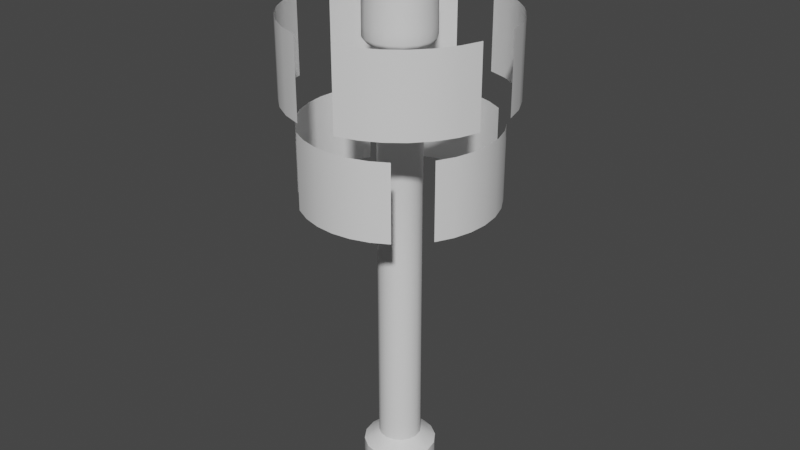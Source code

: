 # Source: promotional_punching_bag.blend  (saved by Blender 3.6.11; exported with 4.5.12 LTS)
import bpy
from mathutils import Matrix  # noqa: F401  (used for matrix-valued properties, if any)

bpy.ops.wm.read_factory_settings(use_empty=True)
scene = bpy.context.scene
scene.name = 'Scene'

# ---- collections
col_collection = bpy.data.collections.new('Collection'); scene.collection.children.link(col_collection)

# ---- materials (node trees are filled in below, after node groups)
mat_promotionalpunchigbag = bpy.data.materials.new('PromotionalPunchigBag')
mat_promotionalpunchigbag.use_transparent_shadow = False
mat_promotionhologrammaterial = bpy.data.materials.new('PromotionHologramMaterial')
mat_promotionhologrammaterial.alpha_threshold = 0.0
mat_promotionhologrammaterial.use_transparent_shadow = False
mat_promotionhologrammaterial.roughness = 0.5
mat_promotionhologrammaterial.line_color = (0.0, 0.0, 0.0, 1.0)

# ---- node groups
ng_auto_smooth = bpy.data.node_groups.new('Auto Smooth', 'GeometryNodeTree')
_s = ng_auto_smooth.interface.new_socket(name='Geometry', in_out='OUTPUT', socket_type='NodeSocketGeometry')
_s = ng_auto_smooth.interface.new_socket(name='Geometry', in_out='INPUT', socket_type='NodeSocketGeometry')
_s = ng_auto_smooth.interface.new_socket(name='Angle', in_out='INPUT', socket_type='NodeSocketFloat')
_s.subtype = 'ANGLE'
_s.min_value = 0.0
_s.max_value = 3.142
ng_auto_smooth.is_modifier = True
_N = ng_auto_smooth.nodes; _L = ng_auto_smooth.links
n0 = _N.new('NodeGroupOutput'); n0.name = 'Group Output'; n0.location = (480, -100)
n1 = _N.new('NodeGroupInput'); n1.name = 'Group Input'; n1.location = (-420, -300)
n2 = _N.new('NodeGroupInput'); n2.name = 'Group Input.001'; n2.location = (-60, -100)
n3 = _N.new('GeometryNodeSetShadeSmooth'); n3.name = 'Set Shade Smooth'; n3.location = (120, -100)
n3.domain = 'EDGE'
n4 = _N.new('GeometryNodeSetShadeSmooth'); n4.name = 'Set Shade Smooth.001'; n4.location = (300, -100)
n5 = _N.new('GeometryNodeInputMeshEdgeAngle'); n5.name = 'Edge Angle'; n5.location = (-420, -220)
n6 = _N.new('GeometryNodeInputEdgeSmooth'); n6.name = 'Is Edge Smooth'; n6.location = (-60, -160)
n7 = _N.new('GeometryNodeInputShadeSmooth'); n7.name = 'Is Face Smooth'; n7.location = (-240, -340)
n8 = _N.new('FunctionNodeBooleanMath'); n8.name = 'Boolean Math'; n8.location = (-60, -220)
n9 = _N.new('FunctionNodeCompare'); n9.name = 'Compare'; n9.location = (-240, -180)
n9.operation = 'LESS_EQUAL'
_L.new(n5.outputs[0], n9.inputs[0])
_L.new(n4.outputs[0], n0.inputs[0])
_L.new(n1.outputs[1], n9.inputs[1])
_L.new(n9.outputs[0], n8.inputs[0])
_L.new(n7.outputs[0], n8.inputs[1])
_L.new(n2.outputs[0], n3.inputs[0])
_L.new(n6.outputs[0], n3.inputs[1])
_L.new(n3.outputs[0], n4.inputs[0])
_L.new(n8.outputs[0], n3.inputs[2])
n0.is_active_output = True

# ---- material node trees
mat_promotionalpunchigbag.use_nodes = True; mat_promotionalpunchigbag.node_tree.nodes.clear()
_N = mat_promotionalpunchigbag.node_tree.nodes; _L = mat_promotionalpunchigbag.node_tree.links
n0 = _N.new('ShaderNodeBsdfPrincipled'); n0.name = 'Principled BSDF'; n0.location = (10, 300)
n0.distribution = 'GGX'
n0.subsurface_method = 'RANDOM_WALK_SKIN'
n0.inputs[3].default_value = 1.45
n0.inputs[27].default_value = (0.0, 0.0, 0.0, 1.0)
n0.inputs[28].default_value = 1.0
n1 = _N.new('ShaderNodeOutputMaterial'); n1.name = 'Material Output'; n1.location = (300, 300)
_L.new(n0.outputs[0], n1.inputs[0])
n1.is_active_output = True
mat_promotionhologrammaterial.use_nodes = True; mat_promotionhologrammaterial.node_tree.nodes.clear()
_N = mat_promotionhologrammaterial.node_tree.nodes; _L = mat_promotionhologrammaterial.node_tree.links
n0 = _N.new('ShaderNodeOutputMaterial'); n0.name = 'Material Output'; n0.location = (300, 300)
n1 = _N.new('ShaderNodeBsdfPrincipled'); n1.name = 'Principled BSDF'; n1.location = (10, 300)
n1.distribution = 'GGX'
n1.subsurface_method = 'RANDOM_WALK_SKIN'
n1.inputs[3].default_value = 1.45
n1.inputs[27].default_value = (0.0, 0.0, 0.0, 1.0)
n1.inputs[28].default_value = 1.0
_L.new(n1.outputs[0], n0.inputs[0])
n0.is_active_output = True

# ---- world
world_world = bpy.data.worlds.new('World'); scene.world = world_world
world_world.use_nodes = True; world_world.node_tree.nodes.clear()
_N = world_world.node_tree.nodes; _L = world_world.node_tree.links
n0 = _N.new('ShaderNodeOutputWorld'); n0.name = 'World Output'; n0.location = (300, 300)
n1 = _N.new('ShaderNodeBackground'); n1.name = 'Background'; n1.location = (10, 300)
n1.inputs[0].default_value = (0.05088, 0.05088, 0.05088, 1.0)
_L.new(n1.outputs[0], n0.inputs[0])
n0.is_active_output = True
world_world.color = (0.05088, 0.05088, 0.05088)
world_world.use_sun_shadow = False
world_world.sun_shadow_jitter_overblur = 0.0

# ---- meshes
me_promotionpunchingbagbase = bpy.data.meshes.new('PromotionPunchingBagBase')
me_promotionpunchingbagbase.from_pydata([(8.782e-09, 0.08858, 1.669), (8.719e-09, 0.08203, 1.656), (0.03139, 0.07579, 1.656), (0.0339, 0.08184, 1.669), (0.058, 0.058, 1.656), (0.06264, 0.06264, 1.669), (0.07579, 0.03139, 1.656), (0.08184, 0.0339, 1.669), (0.08203, 6.839e-09, 1.656), (0.08858, 7.03e-09, 1.669), (0.07579, -0.03139, 1.656), (0.08184, -0.0339, 1.669), (0.058, -0.058, 1.656), (0.06264, -0.06264, 1.669), (0.03139, -0.07579, 1.656), (0.0339, -0.08184, 1.669), (8.719e-09, -0.08203, 1.656), (8.719e-09, -0.08858, 1.669), (-0.03139, -0.07579, 1.656), (-0.0339, -0.08184, 1.669), (-0.058, -0.058, 1.656), (-0.06264, -0.06264, 1.669), (-0.07579, -0.03139, 1.656), (-0.08184, -0.0339, 1.669), (-0.08203, 6.839e-09, 1.656), (-0.08858, 7.03e-09, 1.669), (-0.07579, 0.03139, 1.656), (-0.08184, 0.0339, 1.669), (-0.058, 0.058, 1.656), (-0.06264, 0.06264, 1.669), (-0.03139, 0.07579, 1.656), (-0.0339, 0.08184, 1.669), (0.04698, 0.1134, 1.695), (0.04949, 0.1195, 1.708), (0.04876, 0.1177, 1.701), (0.08681, 0.08681, 1.695), (0.09145, 0.09145, 1.708), (0.09009, 0.09009, 1.701), (0.1134, 0.04698, 1.695), (0.1195, 0.04949, 1.708), (0.1177, 0.04876, 1.701), (0.1228, 8.021e-09, 1.695), (0.1293, 8.212e-09, 1.708), (0.1274, 8.164e-09, 1.701), (0.1134, -0.04698, 1.695), (0.1195, -0.04949, 1.708), (0.1177, -0.04876, 1.701), (0.08681, -0.08681, 1.695), (0.09145, -0.09145, 1.708), (0.09009, -0.09009, 1.701), (0.04698, -0.1134, 1.695), (0.04949, -0.1195, 1.708), (0.04876, -0.1177, 1.701), (8.719e-09, -0.1228, 1.695), (8.728e-09, -0.1293, 1.708), (8.731e-09, -0.1274, 1.701), (-0.04698, -0.1134, 1.695), (-0.04949, -0.1195, 1.708), (-0.04876, -0.1177, 1.701), (-0.08681, -0.08681, 1.695), (-0.09145, -0.09145, 1.708), (-0.09009, -0.09009, 1.701), (-0.1134, -0.04698, 1.695), (-0.1195, -0.04949, 1.708), (-0.1177, -0.04876, 1.701), (-0.1228, 8.021e-09, 1.695), (-0.1293, 8.212e-09, 1.708), (-0.1274, 8.164e-09, 1.701), (-0.1134, 0.04698, 1.695), (-0.1195, 0.04949, 1.708), (-0.1177, 0.04876, 1.701), (-0.08681, 0.08681, 1.695), (-0.09145, 0.09145, 1.708), (-0.09009, 0.09009, 1.701), (-0.04698, 0.1134, 1.695), (-0.04949, 0.1195, 1.708), (-0.04876, 0.1177, 1.701), (9.176e-09, 0.1293, 1.708), (9.113e-09, 0.1228, 1.695), (9.153e-09, 0.1274, 1.701), (8.719e-09, 0.08203, 0.1002), (0.03139, 0.07579, 0.1002), (-0.03139, 0.07579, 0.1002), (0.058, 0.058, 0.1002), (0.07579, 0.03139, 0.1002), (0.08203, 6.839e-09, 0.1002), (0.07579, -0.03139, 0.1002), (0.058, -0.058, 0.1002), (0.03139, -0.07579, 0.1002), (8.719e-09, -0.08203, 0.1002), (-0.03139, -0.07579, 0.1002), (-0.058, -0.058, 0.1002), (-0.07579, -0.03139, 0.1002), (-0.08203, 6.839e-09, 0.1002), (-0.07579, 0.03139, 0.1002), (-0.058, 0.058, 0.1002), (9.281e-09, 0.1401, 0.0), (0.05362, 0.1295, 0.0), (0.09908, 0.09908, 0.0), (0.1295, 0.05362, 0.0), (0.1401, 9.087e-09, 0.0), (0.1295, -0.05362, 0.0), (0.09908, -0.09908, 0.0), (0.05362, -0.1295, 0.0), (9.843e-09, -0.1401, 0.0), (-0.05362, -0.1295, 0.0), (-0.09908, -0.09908, 0.0), (-0.1295, -0.05362, 0.0), (-0.1401, 8.525e-09, 0.0), (-0.1295, 0.05362, 0.0), (-0.09908, 0.09908, 0.0), (-0.05362, 0.1295, 0.0), (0.05362, 0.1295, 0.05876), (0.09908, 0.09908, 0.05876), (0.1295, 0.05362, 0.05876), (0.1401, 9.087e-09, 0.05876), (0.1295, -0.05362, 0.05876), (0.09908, -0.09908, 0.05876), (0.05362, -0.1295, 0.05876), (9.843e-09, -0.1401, 0.05876), (-0.05362, -0.1295, 0.05876), (-0.09908, -0.09908, 0.05876), (-0.1295, -0.05362, 0.05876), (-0.1401, 8.525e-09, 0.05876), (-0.1295, 0.05362, 0.05876), (-0.09908, 0.09908, 0.05876), (9.281e-09, 0.1401, 0.05876), (-0.05362, 0.1295, 0.05876), (0.02842, 0.06861, 2.0), (0.04039, 0.0975, 1.998), (0.04886, 0.118, 1.977), (8.281e-09, 0.07427, 2.0), (9.197e-09, 0.1277, 1.977), (8.731e-09, 0.1055, 1.998), (0.05251, 0.05251, 2.0), (0.07463, 0.07463, 1.998), (0.09028, 0.09028, 1.977), (0.06861, 0.02842, 2.0), (0.0975, 0.04039, 1.998), (0.118, 0.04886, 1.977), (0.07427, 6.969e-09, 2.0), (0.1055, 7.683e-09, 1.998), (0.1277, 8.149e-09, 1.977), (0.06861, -0.02842, 2.0), (0.0975, -0.04039, 1.998), (0.118, -0.04886, 1.977), (0.05251, -0.05251, 2.0), (0.07463, -0.07463, 1.998), (0.09028, -0.09028, 1.977), (0.02842, -0.06861, 2.0), (0.04039, -0.0975, 1.998), (0.04886, -0.118, 1.977), (8.281e-09, -0.07427, 2.0), (8.848e-09, -0.1055, 1.998), (9.197e-09, -0.1277, 1.977), (-0.02842, -0.06861, 2.0), (-0.04039, -0.0975, 1.998), (-0.04886, -0.118, 1.977), (-0.05251, -0.05251, 2.0), (-0.07463, -0.07463, 1.998), (-0.09028, -0.09028, 1.977), (-0.06861, -0.02842, 2.0), (-0.0975, -0.04039, 1.998), (-0.118, -0.04886, 1.977), (-0.07427, 6.969e-09, 2.0), (-0.1055, 7.683e-09, 1.998), (-0.1277, 8.149e-09, 1.977), (-0.06861, 0.02842, 2.0), (-0.0975, 0.04039, 1.998), (-0.118, 0.04886, 1.977), (-0.05251, 0.05251, 2.0), (-0.07463, 0.07463, 1.998), (-0.09028, 0.09028, 1.977), (-0.02842, 0.06861, 2.0), (-0.04039, 0.0975, 1.998), (-0.04886, 0.118, 1.977), (8.719e-09, 0.08203, 0.8779), (-0.03139, 0.07579, 0.8779), (0.03139, 0.07579, 0.8779), (0.058, 0.058, 0.8779), (0.07579, 0.03139, 0.8779), (0.08203, 6.839e-09, 0.8779), (0.07579, -0.03139, 0.8779), (0.058, -0.058, 0.8779), (0.03139, -0.07579, 0.8779), (8.719e-09, -0.08203, 0.8779), (-0.03139, -0.07579, 0.8779), (-0.058, -0.058, 0.8779), (-0.07579, -0.03139, 0.8779), (-0.08203, 6.839e-09, 0.8779), (-0.07579, 0.03139, 0.8779), (-0.058, 0.058, 0.8779), (0.04898, 0.1182, 1.927), (0.0905, 0.0905, 1.927), (9.193e-09, 0.128, 1.927), (-0.04898, 0.1182, 1.927), (0.1182, 0.04898, 1.927), (0.128, 8.161e-09, 1.927), (0.1182, -0.04898, 1.927), (0.0905, -0.0905, 1.927), (0.04898, -0.1182, 1.927), (9.111e-09, -0.128, 1.927), (-0.04898, -0.1182, 1.927), (-0.0905, -0.0905, 1.927), (-0.1182, -0.04898, 1.927), (-0.128, 8.161e-09, 1.927), (-0.1182, 0.04898, 1.927), (-0.0905, 0.0905, 1.927), (0.09074, 0.09074, 1.872), (0.1186, 0.04911, 1.872), (0.1283, 8.174e-09, 1.872), (0.1186, -0.04911, 1.872), (0.09074, -0.09074, 1.872), (0.04911, -0.1186, 1.872), (9.013e-09, -0.1283, 1.872), (-0.04911, -0.1186, 1.872), (-0.09074, -0.09074, 1.872), (-0.1186, -0.04911, 1.872), (-0.1283, 8.174e-09, 1.872), (-0.1186, 0.04911, 1.872), (-0.09074, 0.09074, 1.872), (0.04911, 0.1186, 1.872), (9.189e-09, 0.1283, 1.872), (-0.04911, 0.1186, 1.872), (0.03139, 0.07579, 0.1462), (0.058, 0.058, 0.1462), (0.07579, 0.03139, 0.1462), (0.08203, 6.839e-09, 0.1462), (0.07579, -0.03139, 0.1462), (0.058, -0.058, 0.1462), (0.03139, -0.07579, 0.1462), (8.719e-09, -0.08203, 0.1462), (-0.03139, -0.07579, 0.1462), (-0.058, -0.058, 0.1462), (-0.07579, -0.03139, 0.1462), (-0.08203, 6.839e-09, 0.1462), (-0.07579, 0.03139, 0.1462), (-0.058, 0.058, 0.1462), (8.719e-09, 0.08203, 0.1462), (-0.03139, 0.07579, 0.1462), (8.719e-09, 0.08203, 0.2108), (-0.03139, 0.07579, 0.2108), (0.03139, 0.07579, 0.2108), (0.058, 0.058, 0.2108), (0.07579, 0.03139, 0.2108), (0.08203, 6.839e-09, 0.2108), (0.07579, -0.03139, 0.2108), (0.058, -0.058, 0.2108), (0.03139, -0.07579, 0.2108), (8.719e-09, -0.08203, 0.2108), (-0.03139, -0.07579, 0.2108), (-0.058, -0.058, 0.2108), (-0.07579, -0.03139, 0.2108), (-0.08203, 6.839e-09, 0.2108), (-0.07579, 0.03139, 0.2108), (-0.058, 0.058, 0.2108), (0.09129, 0.09129, 1.743), (0.1193, 0.04941, 1.743), (0.1291, 8.204e-09, 1.743), (0.1193, -0.04941, 1.743), (0.09129, -0.09129, 1.743), (0.04941, -0.1193, 1.743), (8.789e-09, -0.1291, 1.743), (-0.04941, -0.1193, 1.743), (-0.09129, -0.09129, 1.743), (-0.1193, -0.04941, 1.743), (-0.1291, 8.204e-09, 1.743), (-0.1193, 0.04941, 1.743), (-0.09129, 0.09129, 1.743), (0.04941, 0.1193, 1.743), (9.179e-09, 0.1291, 1.743), (-0.04941, 0.1193, 1.743)], [], [(191, 28, 30, 177), (177, 30, 1, 176), (194, 132, 130, 192), (179, 4, 6, 180), (178, 2, 4, 179), (180, 6, 8, 181), (181, 8, 10, 182), (182, 10, 12, 183), (183, 12, 14, 184), (0, 31, 74, 78), (31, 29, 71, 74), (29, 27, 68, 71), (27, 25, 65, 68), (25, 23, 62, 65), (23, 21, 59, 62), (21, 19, 56, 59), (19, 17, 53, 56), (17, 15, 50, 53), (15, 13, 47, 50), (13, 11, 44, 47), (11, 9, 41, 44), (9, 7, 38, 41), (7, 5, 35, 38), (5, 3, 32, 35), (3, 0, 78, 32), (184, 14, 16, 185), (185, 16, 18, 186), (186, 18, 20, 187), (187, 20, 22, 188), (188, 22, 24, 189), (189, 24, 26, 190), (190, 26, 28, 191), (128, 131, 173, 170, 167, 164, 161, 158, 155, 152, 149, 146, 143, 140, 137, 134), (31, 30, 28, 29), (29, 28, 26, 27), (27, 26, 24, 25), (25, 24, 22, 23), (23, 22, 20, 21), (21, 20, 18, 19), (19, 18, 16, 17), (17, 16, 14, 15), (15, 14, 12, 13), (13, 12, 10, 11), (11, 10, 8, 9), (9, 8, 6, 7), (7, 6, 4, 5), (5, 4, 2, 3), (3, 2, 1, 0), (75, 77, 79, 76), (76, 79, 78, 74), (72, 75, 76, 73), (73, 76, 74, 71), (69, 72, 73, 70), (70, 73, 71, 68), (66, 69, 70, 67), (67, 70, 68, 65), (63, 66, 67, 64), (64, 67, 65, 62), (60, 63, 64, 61), (61, 64, 62, 59), (57, 60, 61, 58), (58, 61, 59, 56), (54, 57, 58, 55), (55, 58, 56, 53), (51, 54, 55, 52), (52, 55, 53, 50), (48, 51, 52, 49), (49, 52, 50, 47), (45, 48, 49, 46), (46, 49, 47, 44), (42, 45, 46, 43), (43, 46, 44, 41), (39, 42, 43, 40), (40, 43, 41, 38), (36, 39, 40, 37), (37, 40, 38, 35), (33, 36, 37, 34), (34, 37, 35, 32), (77, 33, 34, 79), (79, 34, 32, 78), (176, 1, 2, 178), (94, 95, 125, 124), (82, 80, 126, 127), (80, 81, 112, 126), (83, 84, 114, 113), (81, 83, 113, 112), (84, 85, 115, 114), (85, 86, 116, 115), (86, 87, 117, 116), (87, 88, 118, 117), (96, 126, 112, 97), (109, 124, 125, 110), (108, 123, 124, 109), (107, 122, 123, 108), (106, 121, 122, 107), (105, 120, 121, 106), (104, 119, 120, 105), (103, 118, 119, 104), (102, 117, 118, 103), (101, 116, 117, 102), (100, 115, 116, 101), (99, 114, 115, 100), (97, 112, 113, 98), (98, 113, 114, 99), (111, 127, 126, 96), (110, 125, 127, 111), (95, 82, 127, 125), (93, 94, 124, 123), (96, 97, 98, 99, 100, 101, 102, 103, 104, 105, 106, 107, 108, 109, 110, 111), (92, 93, 123, 122), (91, 92, 122, 121), (90, 91, 121, 120), (89, 90, 120, 119), (88, 89, 119, 118), (0, 1, 30, 31), (192, 130, 136, 193), (130, 132, 133, 129), (129, 133, 131, 128), (193, 136, 139, 196), (136, 130, 129, 135), (135, 129, 128, 134), (196, 139, 142, 197), (139, 136, 135, 138), (138, 135, 134, 137), (197, 142, 145, 198), (142, 139, 138, 141), (141, 138, 137, 140), (198, 145, 148, 199), (145, 142, 141, 144), (144, 141, 140, 143), (199, 148, 151, 200), (148, 145, 144, 147), (147, 144, 143, 146), (200, 151, 154, 201), (151, 148, 147, 150), (150, 147, 146, 149), (201, 154, 157, 202), (154, 151, 150, 153), (153, 150, 149, 152), (202, 157, 160, 203), (157, 154, 153, 156), (156, 153, 152, 155), (203, 160, 163, 204), (160, 157, 156, 159), (159, 156, 155, 158), (204, 163, 166, 205), (163, 160, 159, 162), (162, 159, 158, 161), (205, 166, 169, 206), (166, 163, 162, 165), (165, 162, 161, 164), (206, 169, 172, 207), (169, 166, 165, 168), (168, 165, 164, 167), (207, 172, 175, 195), (172, 169, 168, 171), (171, 168, 167, 170), (195, 175, 132, 194), (175, 172, 171, 174), (174, 171, 170, 173), (132, 175, 174, 133), (133, 174, 173, 131), (240, 176, 178, 242), (254, 190, 191, 255), (253, 189, 190, 254), (252, 188, 189, 253), (251, 187, 188, 252), (250, 186, 187, 251), (249, 185, 186, 250), (248, 184, 185, 249), (247, 183, 184, 248), (246, 182, 183, 247), (245, 181, 182, 246), (244, 180, 181, 245), (242, 178, 179, 243), (243, 179, 180, 244), (241, 177, 176, 240), (255, 191, 177, 241), (223, 195, 194, 222), (220, 207, 195, 223), (219, 206, 207, 220), (218, 205, 206, 219), (217, 204, 205, 218), (216, 203, 204, 217), (215, 202, 203, 216), (214, 201, 202, 215), (213, 200, 201, 214), (212, 199, 200, 213), (211, 198, 199, 212), (210, 197, 198, 211), (209, 196, 197, 210), (208, 193, 196, 209), (221, 192, 193, 208), (222, 194, 192, 221), (270, 222, 221, 269), (269, 221, 208, 256), (256, 208, 209, 257), (257, 209, 210, 258), (258, 210, 211, 259), (259, 211, 212, 260), (260, 212, 213, 261), (261, 213, 214, 262), (262, 214, 215, 263), (263, 215, 216, 264), (264, 216, 217, 265), (265, 217, 218, 266), (266, 218, 219, 267), (267, 219, 220, 268), (268, 220, 223, 271), (271, 223, 222, 270), (95, 237, 239, 82), (82, 239, 238, 80), (83, 225, 226, 84), (81, 224, 225, 83), (84, 226, 227, 85), (85, 227, 228, 86), (86, 228, 229, 87), (87, 229, 230, 88), (88, 230, 231, 89), (89, 231, 232, 90), (90, 232, 233, 91), (91, 233, 234, 92), (92, 234, 235, 93), (93, 235, 236, 94), (94, 236, 237, 95), (80, 238, 224, 81), (237, 255, 241, 239), (239, 241, 240, 238), (225, 243, 244, 226), (224, 242, 243, 225), (226, 244, 245, 227), (227, 245, 246, 228), (228, 246, 247, 229), (229, 247, 248, 230), (230, 248, 249, 231), (231, 249, 250, 232), (232, 250, 251, 233), (233, 251, 252, 234), (234, 252, 253, 235), (235, 253, 254, 236), (236, 254, 255, 237), (238, 240, 242, 224), (75, 271, 270, 77), (72, 268, 271, 75), (69, 267, 268, 72), (66, 266, 267, 69), (63, 265, 266, 66), (60, 264, 265, 63), (57, 263, 264, 60), (54, 262, 263, 57), (51, 261, 262, 54), (48, 260, 261, 51), (45, 259, 260, 48), (42, 258, 259, 45), (39, 257, 258, 42), (36, 256, 257, 39), (33, 269, 256, 36), (77, 270, 269, 33)])
me_promotionpunchingbagbase.polygons.foreach_set('use_smooth', [True] * 258)
_uv = me_promotionpunchingbagbase.uv_layers.new(name='UVMap')
_uv.uv.foreach_set('vector', [0.6213, 0.258, 0.003906, 0.258, 0.003906, 0.2326, 0.6213, 0.2326, 0.6213, 0.2326, 0.003906, 0.2326, 0.003906, 0.2072, 0.6213, 0.2072, 0.9485, 0.184, 0.9485, 0.2232, 0.9087, 0.2232, 0.9087, 0.184, 0.6213, 0.1564, 0.003906, 0.1564, 0.003906, 0.1309, 0.6213, 0.1309, 0.6213, 0.1818, 0.003906, 0.1818, 0.003906, 0.1564, 0.6213, 0.1564, 0.6213, 0.1309, 0.003906, 0.1309, 0.003906, 0.1055, 0.6213, 0.1055, 0.6213, 0.1055, 0.003906, 0.1055, 0.003906, 0.08013, 0.6213, 0.08013, 0.6213, 0.08013, 0.003906, 0.08013, 0.003906, 0.05472, 0.6213, 0.05472, 0.6213, 0.05472, 0.003906, 0.05472, 0.003906, 0.02931, 0.6213, 0.02931, 0.9568, 0.7167, 0.9568, 0.6844, 0.9902, 0.6844, 0.9902, 0.7167, 0.9568, 0.6844, 0.9568, 0.6521, 0.9902, 0.6521, 0.9902, 0.6844, 0.9568, 0.6521, 0.9568, 0.6198, 0.9902, 0.6198, 0.9902, 0.6521, 0.9568, 0.6198, 0.9568, 0.5875, 0.9902, 0.5875, 0.9902, 0.6198, 0.9568, 0.5875, 0.9568, 0.5552, 0.9902, 0.5552, 0.9902, 0.5875, 0.9568, 0.5552, 0.9568, 0.5229, 0.9902, 0.5229, 0.9902, 0.5552, 0.9568, 0.5229, 0.9568, 0.4906, 0.9902, 0.4906, 0.9902, 0.5229, 0.9568, 0.4906, 0.9568, 0.4583, 0.9902, 0.4583, 0.9902, 0.4906, 0.6421, 0.8951, 0.6744, 0.8951, 0.6744, 0.9285, 0.6421, 0.9285, 0.6744, 0.8951, 0.7067, 0.8951, 0.7067, 0.9285, 0.6744, 0.9285, 0.7067, 0.8951, 0.739, 0.8951, 0.739, 0.9285, 0.7067, 0.9285, 0.739, 0.8951, 0.7713, 0.8951, 0.7713, 0.9285, 0.739, 0.9285, 0.7713, 0.8951, 0.8036, 0.8951, 0.8036, 0.9285, 0.7713, 0.9285, 0.8036, 0.8951, 0.8359, 0.8951, 0.8359, 0.9285, 0.8036, 0.9285, 0.8359, 0.8951, 0.8682, 0.8951, 0.8682, 0.9285, 0.8359, 0.9285, 0.8682, 0.8951, 0.9005, 0.8951, 0.9005, 0.9285, 0.8682, 0.9285, 0.6213, 0.02931, 0.003906, 0.02931, 0.003906, 0.003906, 0.6213, 0.003906, 0.6213, 0.4104, 0.003906, 0.4104, 0.003906, 0.385, 0.6213, 0.385, 0.6213, 0.385, 0.003906, 0.385, 0.003906, 0.3596, 0.6213, 0.3596, 0.6213, 0.3596, 0.003906, 0.3596, 0.003906, 0.3342, 0.6213, 0.3342, 0.6213, 0.3342, 0.003906, 0.3342, 0.003906, 0.3088, 0.6213, 0.3088, 0.6213, 0.3088, 0.003906, 0.3088, 0.003906, 0.2834, 0.6213, 0.2834, 0.6213, 0.2834, 0.003906, 0.2834, 0.003906, 0.258, 0.6213, 0.258, 0.8899, 0.7379, 0.8985, 0.7588, 0.8984, 0.7815, 0.8896, 0.8023, 0.8736, 0.8182, 0.8526, 0.8268, 0.83, 0.8266, 0.8091, 0.8179, 0.7932, 0.8017, 0.7846, 0.7807, 0.7848, 0.7581, 0.7935, 0.7372, 0.8096, 0.7213, 0.8306, 0.7128, 0.8532, 0.713, 0.874, 0.7218, 0.9568, 0.6844, 0.9453, 0.6844, 0.9453, 0.6521, 0.9568, 0.6521, 0.9568, 0.6521, 0.9453, 0.6521, 0.9453, 0.6198, 0.9568, 0.6198, 0.9568, 0.6198, 0.9453, 0.6198, 0.9453, 0.5875, 0.9568, 0.5875, 0.9568, 0.5875, 0.9453, 0.5875, 0.9453, 0.5552, 0.9568, 0.5552, 0.9568, 0.5552, 0.9453, 0.5552, 0.9453, 0.5229, 0.9568, 0.5229, 0.9568, 0.5229, 0.9453, 0.5229, 0.9453, 0.4906, 0.9568, 0.4906, 0.9568, 0.4906, 0.9453, 0.4906, 0.9453, 0.4583, 0.9568, 0.4583, 0.6421, 0.8951, 0.6421, 0.8836, 0.6744, 0.8836, 0.6744, 0.8951, 0.6744, 0.8951, 0.6744, 0.8836, 0.7067, 0.8836, 0.7067, 0.8951, 0.7067, 0.8951, 0.7067, 0.8836, 0.739, 0.8836, 0.739, 0.8951, 0.739, 0.8951, 0.739, 0.8836, 0.7713, 0.8836, 0.7713, 0.8951, 0.7713, 0.8951, 0.7713, 0.8836, 0.8036, 0.8836, 0.8036, 0.8951, 0.8036, 0.8951, 0.8036, 0.8836, 0.8359, 0.8836, 0.8359, 0.8951, 0.8359, 0.8951, 0.8359, 0.8836, 0.8682, 0.8836, 0.8682, 0.8951, 0.8682, 0.8951, 0.8682, 0.8836, 0.9005, 0.8836, 0.9005, 0.8951, 0.67, 0.2371, 0.6302, 0.2371, 0.6302, 0.2311, 0.67, 0.2311, 0.9961, 0.6844, 0.9961, 0.7167, 0.9902, 0.7167, 0.9902, 0.6844, 0.7098, 0.2371, 0.67, 0.2371, 0.67, 0.2311, 0.7098, 0.2311, 0.9961, 0.6521, 0.9961, 0.6844, 0.9902, 0.6844, 0.9902, 0.6521, 0.7496, 0.2371, 0.7098, 0.2371, 0.7098, 0.2311, 0.7496, 0.2311, 0.9961, 0.6198, 0.9961, 0.6521, 0.9902, 0.6521, 0.9902, 0.6198, 0.7894, 0.2371, 0.7496, 0.2371, 0.7496, 0.2311, 0.7894, 0.2311, 0.9961, 0.5875, 0.9961, 0.6198, 0.9902, 0.6198, 0.9902, 0.5875, 0.8292, 0.2371, 0.7894, 0.2371, 0.7894, 0.2311, 0.8292, 0.2311, 0.9961, 0.5552, 0.9961, 0.5875, 0.9902, 0.5875, 0.9902, 0.5552, 0.8689, 0.2371, 0.8292, 0.2371, 0.8292, 0.2311, 0.8689, 0.2311, 0.9961, 0.5229, 0.9961, 0.5552, 0.9902, 0.5552, 0.9902, 0.5229, 0.9087, 0.2371, 0.8689, 0.2371, 0.8689, 0.2311, 0.9087, 0.2311, 0.9961, 0.4906, 0.9961, 0.5229, 0.9902, 0.5229, 0.9902, 0.4906, 0.9485, 0.2371, 0.9087, 0.2371, 0.9087, 0.2311, 0.9485, 0.2311, 0.9961, 0.4583, 0.9961, 0.4906, 0.9902, 0.4906, 0.9902, 0.4583, 0.67, 0.00983, 0.6302, 0.00983, 0.6302, 0.003906, 0.67, 0.003906, 0.6744, 0.9344, 0.6421, 0.9344, 0.6421, 0.9285, 0.6744, 0.9285, 0.7098, 0.00983, 0.67, 0.00983, 0.67, 0.003906, 0.7098, 0.003906, 0.7067, 0.9344, 0.6744, 0.9344, 0.6744, 0.9285, 0.7067, 0.9285, 0.7496, 0.00983, 0.7098, 0.00983, 0.7098, 0.003906, 0.7496, 0.003906, 0.739, 0.9344, 0.7067, 0.9344, 0.7067, 0.9285, 0.739, 0.9285, 0.7894, 0.00983, 0.7496, 0.00983, 0.7496, 0.003906, 0.7894, 0.003906, 0.7713, 0.9344, 0.739, 0.9344, 0.739, 0.9285, 0.7713, 0.9285, 0.8292, 0.00983, 0.7894, 0.00983, 0.7894, 0.003906, 0.8292, 0.003906, 0.8036, 0.9344, 0.7713, 0.9344, 0.7713, 0.9285, 0.8036, 0.9285, 0.8689, 0.00983, 0.8292, 0.00983, 0.8292, 0.003906, 0.8689, 0.003906, 0.8359, 0.9344, 0.8036, 0.9344, 0.8036, 0.9285, 0.8359, 0.9285, 0.9087, 0.00983, 0.8689, 0.00983, 0.8689, 0.003906, 0.9087, 0.003906, 0.8682, 0.9344, 0.8359, 0.9344, 0.8359, 0.9285, 0.8682, 0.9285, 0.9485, 0.00983, 0.9087, 0.00983, 0.9087, 0.003906, 0.9485, 0.003906, 0.9005, 0.9344, 0.8682, 0.9344, 0.8682, 0.9285, 0.9005, 0.9285, 0.6213, 0.2072, 0.003906, 0.2072, 0.003906, 0.1818, 0.6213, 0.1818, 0.12, 0.9349, 0.08127, 0.9349, 0.08127, 0.8792, 0.12, 0.8792, 0.04259, 0.9349, 0.003906, 0.9349, 0.003906, 0.8792, 0.04259, 0.8792, 0.6325, 0.9349, 0.5938, 0.9349, 0.5938, 0.8792, 0.6325, 0.8792, 0.5551, 0.9349, 0.5164, 0.9349, 0.5164, 0.8792, 0.5551, 0.8792, 0.5938, 0.9349, 0.5551, 0.9349, 0.5551, 0.8792, 0.5938, 0.8792, 0.5164, 0.9349, 0.4777, 0.9349, 0.4777, 0.8792, 0.5164, 0.8792, 0.4777, 0.9349, 0.439, 0.9349, 0.439, 0.8792, 0.4777, 0.8792, 0.439, 0.9349, 0.4004, 0.9349, 0.4004, 0.8792, 0.439, 0.8792, 0.4004, 0.9349, 0.3617, 0.9349, 0.3617, 0.8792, 0.4004, 0.8792, 0.6325, 0.8328, 0.6325, 0.8792, 0.5938, 0.8792, 0.5938, 0.8328, 0.12, 0.8328, 0.12, 0.8792, 0.08127, 0.8792, 0.08127, 0.8328, 0.1586, 0.8328, 0.1586, 0.8792, 0.12, 0.8792, 0.12, 0.8328, 0.1973, 0.8328, 0.1973, 0.8792, 0.1586, 0.8792, 0.1586, 0.8328, 0.236, 0.8328, 0.236, 0.8792, 0.1973, 0.8792, 0.1973, 0.8328, 0.2747, 0.8328, 0.2747, 0.8792, 0.236, 0.8792, 0.236, 0.8328, 0.3134, 0.8328, 0.3134, 0.8792, 0.2747, 0.8792, 0.2747, 0.8328, 0.3617, 0.8328, 0.3617, 0.8792, 0.323, 0.8792, 0.323, 0.8328, 0.4004, 0.8328, 0.4004, 0.8792, 0.3617, 0.8792, 0.3617, 0.8328, 0.439, 0.8328, 0.439, 0.8792, 0.4004, 0.8792, 0.4004, 0.8328, 0.4777, 0.8328, 0.4777, 0.8792, 0.439, 0.8792, 0.439, 0.8328, 0.5164, 0.8328, 0.5164, 0.8792, 0.4777, 0.8792, 0.4777, 0.8328, 0.5938, 0.8328, 0.5938, 0.8792, 0.5551, 0.8792, 0.5551, 0.8328, 0.5551, 0.8328, 0.5551, 0.8792, 0.5164, 0.8792, 0.5164, 0.8328, 0.04259, 0.8328, 0.04259, 0.8792, 0.003906, 0.8792, 0.003906, 0.8328, 0.08127, 0.8328, 0.08127, 0.8792, 0.04259, 0.8792, 0.04259, 0.8328, 0.08127, 0.9349, 0.04259, 0.9349, 0.04259, 0.8792, 0.08127, 0.8792, 0.1586, 0.9349, 0.12, 0.9349, 0.12, 0.8792, 0.1586, 0.8792, 0.6468, 0.6292, 0.6302, 0.5891, 0.6302, 0.5457, 0.6468, 0.5056, 0.6775, 0.475, 0.7176, 0.4583, 0.761, 0.4583, 0.8011, 0.475, 0.8318, 0.5056, 0.8484, 0.5457, 0.8484, 0.5891, 0.8318, 0.6292, 0.8011, 0.6599, 0.761, 0.6765, 0.7176, 0.6765, 0.6775, 0.6599, 0.1973, 0.9349, 0.1586, 0.9349, 0.1586, 0.8792, 0.1973, 0.8792, 0.236, 0.9349, 0.1973, 0.9349, 0.1973, 0.8792, 0.236, 0.8792, 0.2747, 0.9349, 0.236, 0.9349, 0.236, 0.8792, 0.2747, 0.8792, 0.3134, 0.9349, 0.2747, 0.9349, 0.2747, 0.8792, 0.3134, 0.8792, 0.3617, 0.9349, 0.323, 0.9349, 0.323, 0.8792, 0.3617, 0.8792, 0.9568, 0.7167, 0.9453, 0.7167, 0.9453, 0.6844, 0.9568, 0.6844, 0.9087, 0.184, 0.9087, 0.2232, 0.8689, 0.2232, 0.8689, 0.184, 0.9314, 0.7105, 0.9474, 0.7493, 0.9222, 0.7542, 0.9105, 0.7243, 0.9105, 0.7243, 0.9222, 0.7542, 0.8985, 0.7588, 0.8899, 0.7379, 0.8689, 0.184, 0.8689, 0.2232, 0.8292, 0.2232, 0.8292, 0.184, 0.9019, 0.6804, 0.9314, 0.7105, 0.9105, 0.7243, 0.8876, 0.7018, 0.8876, 0.7018, 0.9105, 0.7243, 0.8899, 0.7379, 0.874, 0.7218, 0.8292, 0.184, 0.8292, 0.2232, 0.7894, 0.2232, 0.7894, 0.184, 0.8629, 0.6642, 0.9019, 0.6804, 0.8876, 0.7018, 0.8581, 0.6891, 0.8581, 0.6891, 0.8876, 0.7018, 0.874, 0.7218, 0.8532, 0.713, 0.7894, 0.184, 0.7894, 0.2232, 0.7496, 0.2232, 0.7496, 0.184, 0.8212, 0.6642, 0.8629, 0.6642, 0.8581, 0.6891, 0.826, 0.6888, 0.826, 0.6888, 0.8581, 0.6891, 0.8532, 0.713, 0.8306, 0.7128, 0.7496, 0.184, 0.7496, 0.2232, 0.7098, 0.2232, 0.7098, 0.184, 0.7823, 0.6797, 0.8212, 0.6642, 0.826, 0.6888, 0.7963, 0.701, 0.7963, 0.701, 0.826, 0.6888, 0.8306, 0.7128, 0.8096, 0.7213, 0.7098, 0.184, 0.7098, 0.2232, 0.67, 0.2232, 0.67, 0.184, 0.7525, 0.7092, 0.7823, 0.6797, 0.7963, 0.701, 0.7732, 0.7233, 0.7732, 0.7233, 0.7963, 0.701, 0.8096, 0.7213, 0.7935, 0.7372, 0.67, 0.184, 0.67, 0.2232, 0.6302, 0.2232, 0.6302, 0.184, 0.736, 0.7477, 0.7525, 0.7092, 0.7732, 0.7233, 0.7608, 0.7532, 0.7608, 0.7532, 0.7732, 0.7233, 0.7935, 0.7372, 0.7848, 0.7581, 0.9485, 0.4112, 0.9485, 0.4504, 0.9087, 0.4504, 0.9087, 0.4112, 0.7352, 0.7902, 0.736, 0.7477, 0.7608, 0.7532, 0.7607, 0.7853, 0.7607, 0.7853, 0.7608, 0.7532, 0.7848, 0.7581, 0.7846, 0.7807, 0.9087, 0.4112, 0.9087, 0.4504, 0.8689, 0.4504, 0.8689, 0.4112, 0.7516, 0.8295, 0.7352, 0.7902, 0.7607, 0.7853, 0.7727, 0.8152, 0.7727, 0.8152, 0.7607, 0.7853, 0.7846, 0.7807, 0.7932, 0.8017, 0.8689, 0.4112, 0.8689, 0.4504, 0.8292, 0.4504, 0.8292, 0.4112, 0.7812, 0.8592, 0.7516, 0.8295, 0.7727, 0.8152, 0.7952, 0.8384, 0.7952, 0.8384, 0.7727, 0.8152, 0.7932, 0.8017, 0.8091, 0.8179, 0.8292, 0.4112, 0.8292, 0.4504, 0.7894, 0.4504, 0.7894, 0.4112, 0.82, 0.8756, 0.7812, 0.8592, 0.7952, 0.8384, 0.8251, 0.8504, 0.8251, 0.8504, 0.7952, 0.8384, 0.8091, 0.8179, 0.83, 0.8266, 0.7894, 0.4112, 0.7894, 0.4504, 0.7496, 0.4504, 0.7496, 0.4112, 0.8621, 0.8757, 0.82, 0.8756, 0.8251, 0.8504, 0.8573, 0.851, 0.8573, 0.851, 0.8251, 0.8504, 0.83, 0.8266, 0.8526, 0.8268, 0.7496, 0.4112, 0.7496, 0.4504, 0.7098, 0.4504, 0.7098, 0.4112, 0.9012, 0.8598, 0.8621, 0.8757, 0.8573, 0.851, 0.8869, 0.8384, 0.8869, 0.8384, 0.8573, 0.851, 0.8526, 0.8268, 0.8736, 0.8182, 0.7098, 0.4112, 0.7098, 0.4504, 0.67, 0.4504, 0.67, 0.4112, 0.9311, 0.8299, 0.9012, 0.8598, 0.8869, 0.8384, 0.9099, 0.8159, 0.9099, 0.8159, 0.8869, 0.8384, 0.8736, 0.8182, 0.8896, 0.8023, 0.67, 0.4112, 0.67, 0.4504, 0.6302, 0.4504, 0.6302, 0.4112, 0.9471, 0.7913, 0.9311, 0.8299, 0.9099, 0.8159, 0.9226, 0.7863, 0.9226, 0.7863, 0.9099, 0.8159, 0.8896, 0.8023, 0.8984, 0.7815, 0.9474, 0.7493, 0.9471, 0.7913, 0.9226, 0.7863, 0.9222, 0.7542, 0.9222, 0.7542, 0.9226, 0.7863, 0.8984, 0.7815, 0.8985, 0.7588, 0.5335, 0.6216, 0.003906, 0.6216, 0.003906, 0.5962, 0.5335, 0.5962, 0.5335, 0.6979, 0.003906, 0.6979, 0.003906, 0.6724, 0.5335, 0.6724, 0.5335, 0.7233, 0.003906, 0.7233, 0.003906, 0.6979, 0.5335, 0.6979, 0.5335, 0.7487, 0.003906, 0.7487, 0.003906, 0.7233, 0.5335, 0.7233, 0.5335, 0.7741, 0.003906, 0.7741, 0.003906, 0.7487, 0.5335, 0.7487, 0.5335, 0.7995, 0.003906, 0.7995, 0.003906, 0.7741, 0.5335, 0.7741, 0.5335, 0.8249, 0.003906, 0.8249, 0.003906, 0.7995, 0.5335, 0.7995, 0.5335, 0.4438, 0.003906, 0.4438, 0.003906, 0.4184, 0.5335, 0.4184, 0.5335, 0.4692, 0.003906, 0.4692, 0.003906, 0.4438, 0.5335, 0.4438, 0.5335, 0.4946, 0.003906, 0.4946, 0.003906, 0.4692, 0.5335, 0.4692, 0.5335, 0.52, 0.003906, 0.52, 0.003906, 0.4946, 0.5335, 0.4946, 0.5335, 0.5454, 0.003906, 0.5454, 0.003906, 0.52, 0.5335, 0.52, 0.5335, 0.5962, 0.003906, 0.5962, 0.003906, 0.5708, 0.5335, 0.5708, 0.5335, 0.5708, 0.003906, 0.5708, 0.003906, 0.5454, 0.5335, 0.5454, 0.5335, 0.647, 0.003906, 0.647, 0.003906, 0.6216, 0.5335, 0.6216, 0.5335, 0.6724, 0.003906, 0.6724, 0.003906, 0.647, 0.5335, 0.647, 0.67, 0.3669, 0.67, 0.4112, 0.6302, 0.4112, 0.6302, 0.3669, 0.7098, 0.3669, 0.7098, 0.4112, 0.67, 0.4112, 0.67, 0.3669, 0.7496, 0.3669, 0.7496, 0.4112, 0.7098, 0.4112, 0.7098, 0.3669, 0.7894, 0.3669, 0.7894, 0.4112, 0.7496, 0.4112, 0.7496, 0.3669, 0.8292, 0.3669, 0.8292, 0.4112, 0.7894, 0.4112, 0.7894, 0.3669, 0.8689, 0.3669, 0.8689, 0.4112, 0.8292, 0.4112, 0.8292, 0.3669, 0.9087, 0.3669, 0.9087, 0.4112, 0.8689, 0.4112, 0.8689, 0.3669, 0.9485, 0.3669, 0.9485, 0.4112, 0.9087, 0.4112, 0.9087, 0.3669, 0.67, 0.1397, 0.67, 0.184, 0.6302, 0.184, 0.6302, 0.1397, 0.7098, 0.1397, 0.7098, 0.184, 0.67, 0.184, 0.67, 0.1397, 0.7496, 0.1397, 0.7496, 0.184, 0.7098, 0.184, 0.7098, 0.1397, 0.7894, 0.1397, 0.7894, 0.184, 0.7496, 0.184, 0.7496, 0.1397, 0.8292, 0.1397, 0.8292, 0.184, 0.7894, 0.184, 0.7894, 0.1397, 0.8689, 0.1397, 0.8689, 0.184, 0.8292, 0.184, 0.8292, 0.1397, 0.9087, 0.1397, 0.9087, 0.184, 0.8689, 0.184, 0.8689, 0.1397, 0.9485, 0.1397, 0.9485, 0.184, 0.9087, 0.184, 0.9087, 0.1397, 0.9485, 0.03756, 0.9485, 0.1397, 0.9087, 0.1397, 0.9087, 0.03756, 0.9087, 0.03756, 0.9087, 0.1397, 0.8689, 0.1397, 0.8689, 0.03756, 0.8689, 0.03756, 0.8689, 0.1397, 0.8292, 0.1397, 0.8292, 0.03756, 0.8292, 0.03756, 0.8292, 0.1397, 0.7894, 0.1397, 0.7894, 0.03756, 0.7894, 0.03756, 0.7894, 0.1397, 0.7496, 0.1397, 0.7496, 0.03756, 0.7496, 0.03756, 0.7496, 0.1397, 0.7098, 0.1397, 0.7098, 0.03756, 0.7098, 0.03756, 0.7098, 0.1397, 0.67, 0.1397, 0.67, 0.03756, 0.67, 0.03756, 0.67, 0.1397, 0.6302, 0.1397, 0.6302, 0.03756, 0.9485, 0.2648, 0.9485, 0.3669, 0.9087, 0.3669, 0.9087, 0.2648, 0.9087, 0.2648, 0.9087, 0.3669, 0.8689, 0.3669, 0.8689, 0.2648, 0.8689, 0.2648, 0.8689, 0.3669, 0.8292, 0.3669, 0.8292, 0.2648, 0.8292, 0.2648, 0.8292, 0.3669, 0.7894, 0.3669, 0.7894, 0.2648, 0.7894, 0.2648, 0.7894, 0.3669, 0.7496, 0.3669, 0.7496, 0.2648, 0.7496, 0.2648, 0.7496, 0.3669, 0.7098, 0.3669, 0.7098, 0.2648, 0.7098, 0.2648, 0.7098, 0.3669, 0.67, 0.3669, 0.67, 0.2648, 0.67, 0.2648, 0.67, 0.3669, 0.6302, 0.3669, 0.6302, 0.2648, 0.6213, 0.6724, 0.5848, 0.6724, 0.5848, 0.647, 0.6213, 0.647, 0.6213, 0.647, 0.5848, 0.647, 0.5848, 0.6216, 0.6213, 0.6216, 0.6213, 0.5708, 0.5848, 0.5708, 0.5848, 0.5454, 0.6213, 0.5454, 0.6213, 0.5962, 0.5848, 0.5962, 0.5848, 0.5708, 0.6213, 0.5708, 0.6213, 0.5454, 0.5848, 0.5454, 0.5848, 0.52, 0.6213, 0.52, 0.6213, 0.52, 0.5848, 0.52, 0.5848, 0.4946, 0.6213, 0.4946, 0.6213, 0.4946, 0.5848, 0.4946, 0.5848, 0.4692, 0.6213, 0.4692, 0.6213, 0.4692, 0.5848, 0.4692, 0.5848, 0.4438, 0.6213, 0.4438, 0.6213, 0.4438, 0.5848, 0.4438, 0.5848, 0.4184, 0.6213, 0.4184, 0.6213, 0.8249, 0.5848, 0.8249, 0.5848, 0.7995, 0.6213, 0.7995, 0.6213, 0.7995, 0.5848, 0.7995, 0.5848, 0.7741, 0.6213, 0.7741, 0.6213, 0.7741, 0.5848, 0.7741, 0.5848, 0.7487, 0.6213, 0.7487, 0.6213, 0.7487, 0.5848, 0.7487, 0.5848, 0.7233, 0.6213, 0.7233, 0.6213, 0.7233, 0.5848, 0.7233, 0.5848, 0.6979, 0.6213, 0.6979, 0.6213, 0.6979, 0.5848, 0.6979, 0.5848, 0.6724, 0.6213, 0.6724, 0.6213, 0.6216, 0.5848, 0.6216, 0.5848, 0.5962, 0.6213, 0.5962, 0.5848, 0.6724, 0.5335, 0.6724, 0.5335, 0.647, 0.5848, 0.647, 0.5848, 0.647, 0.5335, 0.647, 0.5335, 0.6216, 0.5848, 0.6216, 0.5848, 0.5708, 0.5335, 0.5708, 0.5335, 0.5454, 0.5848, 0.5454, 0.5848, 0.5962, 0.5335, 0.5962, 0.5335, 0.5708, 0.5848, 0.5708, 0.5848, 0.5454, 0.5335, 0.5454, 0.5335, 0.52, 0.5848, 0.52, 0.5848, 0.52, 0.5335, 0.52, 0.5335, 0.4946, 0.5848, 0.4946, 0.5848, 0.4946, 0.5335, 0.4946, 0.5335, 0.4692, 0.5848, 0.4692, 0.5848, 0.4692, 0.5335, 0.4692, 0.5335, 0.4438, 0.5848, 0.4438, 0.5848, 0.4438, 0.5335, 0.4438, 0.5335, 0.4184, 0.5848, 0.4184, 0.5848, 0.8249, 0.5335, 0.8249, 0.5335, 0.7995, 0.5848, 0.7995, 0.5848, 0.7995, 0.5335, 0.7995, 0.5335, 0.7741, 0.5848, 0.7741, 0.5848, 0.7741, 0.5335, 0.7741, 0.5335, 0.7487, 0.5848, 0.7487, 0.5848, 0.7487, 0.5335, 0.7487, 0.5335, 0.7233, 0.5848, 0.7233, 0.5848, 0.7233, 0.5335, 0.7233, 0.5335, 0.6979, 0.5848, 0.6979, 0.5848, 0.6979, 0.5335, 0.6979, 0.5335, 0.6724, 0.5848, 0.6724, 0.5848, 0.6216, 0.5335, 0.6216, 0.5335, 0.5962, 0.5848, 0.5962, 0.67, 0.2371, 0.67, 0.2648, 0.6302, 0.2648, 0.6302, 0.2371, 0.7098, 0.2371, 0.7098, 0.2648, 0.67, 0.2648, 0.67, 0.2371, 0.7496, 0.2371, 0.7496, 0.2648, 0.7098, 0.2648, 0.7098, 0.2371, 0.7894, 0.2371, 0.7894, 0.2648, 0.7496, 0.2648, 0.7496, 0.2371, 0.8292, 0.2371, 0.8292, 0.2648, 0.7894, 0.2648, 0.7894, 0.2371, 0.8689, 0.2371, 0.8689, 0.2648, 0.8292, 0.2648, 0.8292, 0.2371, 0.9087, 0.2371, 0.9087, 0.2648, 0.8689, 0.2648, 0.8689, 0.2371, 0.9485, 0.2371, 0.9485, 0.2648, 0.9087, 0.2648, 0.9087, 0.2371, 0.67, 0.00983, 0.67, 0.03756, 0.6302, 0.03756, 0.6302, 0.00983, 0.7098, 0.00983, 0.7098, 0.03756, 0.67, 0.03756, 0.67, 0.00983, 0.7496, 0.00983, 0.7496, 0.03756, 0.7098, 0.03756, 0.7098, 0.00983, 0.7894, 0.00983, 0.7894, 0.03756, 0.7496, 0.03756, 0.7496, 0.00983, 0.8292, 0.00983, 0.8292, 0.03756, 0.7894, 0.03756, 0.7894, 0.00983, 0.8689, 0.00983, 0.8689, 0.03756, 0.8292, 0.03756, 0.8292, 0.00983, 0.9087, 0.00983, 0.9087, 0.03756, 0.8689, 0.03756, 0.8689, 0.00983, 0.9485, 0.00983, 0.9485, 0.03756, 0.9087, 0.03756, 0.9087, 0.00983])
me_promotionpunchingbagbase.materials.append(mat_promotionalpunchigbag)
me_promotionpunchingbagbase.update()
me_promotionouterring_000 = bpy.data.meshes.new('PromotionOuterRing.000')
me_promotionouterring_000.from_pydata([(0.1129, -0.2112, -0.1486), (0.08941, -0.1338, -0.1486), (0.05129, -0.0625, -0.1486), (-2.98e-08, -2.98e-08, -0.1486), (-0.0625, 0.05129, -0.1486), (-0.1338, 0.08941, -0.1486), (-0.2112, 0.1129, -0.1486), (0.1129, -0.2112, 0.1486), (0.08941, -0.1338, 0.1486), (0.05129, -0.0625, 0.1486), (-2.98e-08, -2.98e-08, 0.1486), (-0.0625, 0.05129, 0.1486), (-0.1338, 0.08941, 0.1486), (-0.2112, 0.1129, 0.1486)], [], [(5, 12, 11, 4), (6, 13, 12, 5), (1, 8, 7, 0), (2, 9, 8, 1), (3, 10, 9, 2), (4, 11, 10, 3)])
me_promotionouterring_000.polygons.foreach_set('use_smooth', [True] * 6)
_uv = me_promotionouterring_000.uv_layers.new(name='UVMap')
_uv.uv.foreach_set('vector', [0.8334, 0.0, 0.8334, 1.0, 0.6667, 1.0, 0.6667, 5.96e-08, 1.0, 0.0, 1.0, 1.0, 0.8334, 1.0, 0.8334, 0.0, 0.1668, 5.96e-08, 0.1668, 1.0, 0.0001565, 1.0, 0.0001566, 8.941e-08, 0.3334, 5.96e-08, 0.3334, 1.0, 0.1668, 1.0, 0.1668, 5.96e-08, 0.5001, 5.96e-08, 0.5001, 1.0, 0.3334, 1.0, 0.3334, 5.96e-08, 0.6667, 5.96e-08, 0.6667, 1.0, 0.5001, 1.0, 0.5001, 5.96e-08])
me_promotionouterring_000.materials.append(mat_promotionhologrammaterial)
me_promotionouterring_000.update()
me_promotioninnerring_000 = bpy.data.meshes.new('PromotionInnerRing.000')
me_promotioninnerring_000.from_pydata([(0.1129, -0.2112, -0.1453), (0.08941, -0.1338, -0.1453), (0.05129, -0.0625, -0.1453), (2.98e-08, 2.98e-08, -0.1453), (-0.0625, 0.05129, -0.1453), (-0.1338, 0.08941, -0.1453), (-0.2112, 0.1129, -0.1453), (0.1129, -0.2112, 0.1453), (0.08941, -0.1338, 0.1453), (0.05129, -0.0625, 0.1453), (2.98e-08, 2.98e-08, 0.1453), (-0.0625, 0.05129, 0.1453), (-0.1338, 0.08941, 0.1453), (-0.2112, 0.1129, 0.1453)], [], [(5, 12, 11, 4), (6, 13, 12, 5), (1, 8, 7, 0), (2, 9, 8, 1), (3, 10, 9, 2), (4, 11, 10, 3)])
me_promotioninnerring_000.polygons.foreach_set('use_smooth', [True] * 6)
_uv = me_promotioninnerring_000.uv_layers.new(name='UVMap')
_uv.uv.foreach_set('vector', [0.8334, 0.0, 0.8332, 1.0, 0.6666, 1.0, 0.6667, 2.98e-08, 1.0, 2.98e-08, 0.9998, 1.0, 0.8332, 1.0, 0.8334, 0.0, 0.1668, 2.98e-08, 0.1666, 1.0, 0.0, 1.0, 0.0001547, 2.98e-08, 0.3334, 2.98e-08, 0.3333, 1.0, 0.1666, 1.0, 0.1668, 2.98e-08, 0.5001, 2.98e-08, 0.4999, 1.0, 0.3333, 1.0, 0.3334, 2.98e-08, 0.6667, 2.98e-08, 0.6666, 1.0, 0.4999, 1.0, 0.5001, 2.98e-08])
me_promotioninnerring_000.materials.append(mat_promotionhologrammaterial)
me_promotioninnerring_000.update()
me_promotionouterring_001 = bpy.data.meshes.new('PromotionOuterRing.001')
me_promotionouterring_001.from_pydata([(0.1129, -0.2112, -0.1486), (0.08941, -0.1338, -0.1486), (0.05129, -0.0625, -0.1486), (-2.98e-08, -2.98e-08, -0.1486), (-0.0625, 0.05129, -0.1486), (-0.1338, 0.08941, -0.1486), (-0.2112, 0.1129, -0.1486), (0.1129, -0.2112, 0.1486), (0.08941, -0.1338, 0.1486), (0.05129, -0.0625, 0.1486), (-2.98e-08, -2.98e-08, 0.1486), (-0.0625, 0.05129, 0.1486), (-0.1338, 0.08941, 0.1486), (-0.2112, 0.1129, 0.1486)], [], [(5, 12, 11, 4), (6, 13, 12, 5), (1, 8, 7, 0), (2, 9, 8, 1), (3, 10, 9, 2), (4, 11, 10, 3)])
me_promotionouterring_001.polygons.foreach_set('use_smooth', [True] * 6)
_uv = me_promotionouterring_001.uv_layers.new(name='UVMap')
_uv.uv.foreach_set('vector', [0.8334, 0.0, 0.8334, 1.0, 0.6667, 1.0, 0.6667, 5.96e-08, 1.0, 0.0, 1.0, 1.0, 0.8334, 1.0, 0.8334, 0.0, 0.1668, 5.96e-08, 0.1668, 1.0, 0.0001565, 1.0, 0.0001566, 8.941e-08, 0.3334, 5.96e-08, 0.3334, 1.0, 0.1668, 1.0, 0.1668, 5.96e-08, 0.5001, 5.96e-08, 0.5001, 1.0, 0.3334, 1.0, 0.3334, 5.96e-08, 0.6667, 5.96e-08, 0.6667, 1.0, 0.5001, 1.0, 0.5001, 5.96e-08])
me_promotionouterring_001.materials.append(mat_promotionhologrammaterial)
me_promotionouterring_001.update()
me_promotionouterring_002 = bpy.data.meshes.new('PromotionOuterRing.002')
me_promotionouterring_002.from_pydata([(0.1129, -0.2112, -0.1486), (0.08941, -0.1338, -0.1486), (0.05129, -0.0625, -0.1486), (-2.98e-08, -2.98e-08, -0.1486), (-0.0625, 0.05129, -0.1486), (-0.1338, 0.08941, -0.1486), (-0.2112, 0.1129, -0.1486), (0.1129, -0.2112, 0.1486), (0.08941, -0.1338, 0.1486), (0.05129, -0.0625, 0.1486), (-2.98e-08, -2.98e-08, 0.1486), (-0.0625, 0.05129, 0.1486), (-0.1338, 0.08941, 0.1486), (-0.2112, 0.1129, 0.1486)], [], [(5, 12, 11, 4), (6, 13, 12, 5), (1, 8, 7, 0), (2, 9, 8, 1), (3, 10, 9, 2), (4, 11, 10, 3)])
me_promotionouterring_002.polygons.foreach_set('use_smooth', [True] * 6)
_uv = me_promotionouterring_002.uv_layers.new(name='UVMap')
_uv.uv.foreach_set('vector', [0.8334, 0.0, 0.8334, 1.0, 0.6667, 1.0, 0.6667, 5.96e-08, 1.0, 0.0, 1.0, 1.0, 0.8334, 1.0, 0.8334, 0.0, 0.1668, 5.96e-08, 0.1668, 1.0, 0.0001565, 1.0, 0.0001566, 8.941e-08, 0.3334, 5.96e-08, 0.3334, 1.0, 0.1668, 1.0, 0.1668, 5.96e-08, 0.5001, 5.96e-08, 0.5001, 1.0, 0.3334, 1.0, 0.3334, 5.96e-08, 0.6667, 5.96e-08, 0.6667, 1.0, 0.5001, 1.0, 0.5001, 5.96e-08])
me_promotionouterring_002.materials.append(mat_promotionhologrammaterial)
me_promotionouterring_002.update()
me_promotionouterring_003 = bpy.data.meshes.new('PromotionOuterRing.003')
me_promotionouterring_003.from_pydata([(0.1129, -0.2112, -0.1486), (0.08941, -0.1338, -0.1486), (0.05129, -0.0625, -0.1486), (-2.98e-08, -2.98e-08, -0.1486), (-0.0625, 0.05129, -0.1486), (-0.1338, 0.08941, -0.1486), (-0.2112, 0.1129, -0.1486), (0.1129, -0.2112, 0.1486), (0.08941, -0.1338, 0.1486), (0.05129, -0.0625, 0.1486), (-2.98e-08, -2.98e-08, 0.1486), (-0.0625, 0.05129, 0.1486), (-0.1338, 0.08941, 0.1486), (-0.2112, 0.1129, 0.1486)], [], [(5, 12, 11, 4), (6, 13, 12, 5), (1, 8, 7, 0), (2, 9, 8, 1), (3, 10, 9, 2), (4, 11, 10, 3)])
me_promotionouterring_003.polygons.foreach_set('use_smooth', [True] * 6)
_uv = me_promotionouterring_003.uv_layers.new(name='UVMap')
_uv.uv.foreach_set('vector', [0.8334, 0.0, 0.8334, 1.0, 0.6667, 1.0, 0.6667, 5.96e-08, 1.0, 0.0, 1.0, 1.0, 0.8334, 1.0, 0.8334, 0.0, 0.1668, 5.96e-08, 0.1668, 1.0, 0.0001565, 1.0, 0.0001566, 8.941e-08, 0.3334, 5.96e-08, 0.3334, 1.0, 0.1668, 1.0, 0.1668, 5.96e-08, 0.5001, 5.96e-08, 0.5001, 1.0, 0.3334, 1.0, 0.3334, 5.96e-08, 0.6667, 5.96e-08, 0.6667, 1.0, 0.5001, 1.0, 0.5001, 5.96e-08])
me_promotionouterring_003.materials.append(mat_promotionhologrammaterial)
me_promotionouterring_003.update()
me_promotioninnerring_001 = bpy.data.meshes.new('PromotionInnerRing.001')
me_promotioninnerring_001.from_pydata([(0.1129, -0.2112, -0.1453), (0.08941, -0.1338, -0.1453), (0.05129, -0.0625, -0.1453), (2.98e-08, 2.98e-08, -0.1453), (-0.0625, 0.05129, -0.1453), (-0.1338, 0.08941, -0.1453), (-0.2112, 0.1129, -0.1453), (0.1129, -0.2112, 0.1453), (0.08941, -0.1338, 0.1453), (0.05129, -0.0625, 0.1453), (2.98e-08, 2.98e-08, 0.1453), (-0.0625, 0.05129, 0.1453), (-0.1338, 0.08941, 0.1453), (-0.2112, 0.1129, 0.1453)], [], [(5, 12, 11, 4), (6, 13, 12, 5), (1, 8, 7, 0), (2, 9, 8, 1), (3, 10, 9, 2), (4, 11, 10, 3)])
me_promotioninnerring_001.polygons.foreach_set('use_smooth', [True] * 6)
_uv = me_promotioninnerring_001.uv_layers.new(name='UVMap')
_uv.uv.foreach_set('vector', [0.8334, 0.0, 0.8332, 1.0, 0.6666, 1.0, 0.6667, 2.98e-08, 1.0, 2.98e-08, 0.9998, 1.0, 0.8332, 1.0, 0.8334, 0.0, 0.1668, 2.98e-08, 0.1666, 1.0, 0.0, 1.0, 0.0001547, 2.98e-08, 0.3334, 2.98e-08, 0.3333, 1.0, 0.1666, 1.0, 0.1668, 2.98e-08, 0.5001, 2.98e-08, 0.4999, 1.0, 0.3333, 1.0, 0.3334, 2.98e-08, 0.6667, 2.98e-08, 0.6666, 1.0, 0.4999, 1.0, 0.5001, 2.98e-08])
me_promotioninnerring_001.materials.append(mat_promotionhologrammaterial)
me_promotioninnerring_001.update()
me_promotioninnerring_002 = bpy.data.meshes.new('PromotionInnerRing.002')
me_promotioninnerring_002.from_pydata([(0.1129, -0.2112, -0.1453), (0.08941, -0.1338, -0.1453), (0.05129, -0.0625, -0.1453), (2.98e-08, 2.98e-08, -0.1453), (-0.0625, 0.05129, -0.1453), (-0.1338, 0.08941, -0.1453), (-0.2112, 0.1129, -0.1453), (0.1129, -0.2112, 0.1453), (0.08941, -0.1338, 0.1453), (0.05129, -0.0625, 0.1453), (2.98e-08, 2.98e-08, 0.1453), (-0.0625, 0.05129, 0.1453), (-0.1338, 0.08941, 0.1453), (-0.2112, 0.1129, 0.1453)], [], [(5, 12, 11, 4), (6, 13, 12, 5), (1, 8, 7, 0), (2, 9, 8, 1), (3, 10, 9, 2), (4, 11, 10, 3)])
me_promotioninnerring_002.polygons.foreach_set('use_smooth', [True] * 6)
_uv = me_promotioninnerring_002.uv_layers.new(name='UVMap')
_uv.uv.foreach_set('vector', [0.8334, 0.0, 0.8332, 1.0, 0.6666, 1.0, 0.6667, 2.98e-08, 1.0, 2.98e-08, 0.9998, 1.0, 0.8332, 1.0, 0.8334, 0.0, 0.1668, 2.98e-08, 0.1666, 1.0, 0.0, 1.0, 0.0001547, 2.98e-08, 0.3334, 2.98e-08, 0.3333, 1.0, 0.1666, 1.0, 0.1668, 2.98e-08, 0.5001, 2.98e-08, 0.4999, 1.0, 0.3333, 1.0, 0.3334, 2.98e-08, 0.6667, 2.98e-08, 0.6666, 1.0, 0.4999, 1.0, 0.5001, 2.98e-08])
me_promotioninnerring_002.materials.append(mat_promotionhologrammaterial)
me_promotioninnerring_002.update()
me_promotioninnerring_003 = bpy.data.meshes.new('PromotionInnerRing.003')
me_promotioninnerring_003.from_pydata([(0.1129, -0.2112, -0.1453), (0.08941, -0.1338, -0.1453), (0.05129, -0.0625, -0.1453), (2.98e-08, 2.98e-08, -0.1453), (-0.0625, 0.05129, -0.1453), (-0.1338, 0.08941, -0.1453), (-0.2112, 0.1129, -0.1453), (0.1129, -0.2112, 0.1453), (0.08941, -0.1338, 0.1453), (0.05129, -0.0625, 0.1453), (2.98e-08, 2.98e-08, 0.1453), (-0.0625, 0.05129, 0.1453), (-0.1338, 0.08941, 0.1453), (-0.2112, 0.1129, 0.1453)], [], [(5, 12, 11, 4), (6, 13, 12, 5), (1, 8, 7, 0), (2, 9, 8, 1), (3, 10, 9, 2), (4, 11, 10, 3)])
me_promotioninnerring_003.polygons.foreach_set('use_smooth', [True] * 6)
_uv = me_promotioninnerring_003.uv_layers.new(name='UVMap')
_uv.uv.foreach_set('vector', [0.8334, 0.0, 0.8332, 1.0, 0.6666, 1.0, 0.6667, 2.98e-08, 1.0, 2.98e-08, 0.9998, 1.0, 0.8332, 1.0, 0.8334, 0.0, 0.1668, 2.98e-08, 0.1666, 1.0, 0.0, 1.0, 0.0001547, 2.98e-08, 0.3334, 2.98e-08, 0.3333, 1.0, 0.1666, 1.0, 0.1668, 2.98e-08, 0.5001, 2.98e-08, 0.4999, 1.0, 0.3333, 1.0, 0.3334, 2.98e-08, 0.6667, 2.98e-08, 0.6666, 1.0, 0.4999, 1.0, 0.5001, 2.98e-08])
me_promotioninnerring_003.materials.append(mat_promotionhologrammaterial)
me_promotioninnerring_003.update()

# ---- objects
ob_promotionpunchingbagbase = bpy.data.objects.new('PromotionPunchingBagBase', me_promotionpunchingbagbase)
ob_promotionouterring_000 = bpy.data.objects.new('PromotionOuterRing.000', me_promotionouterring_000)
ob_promotioninnerring_000 = bpy.data.objects.new('PromotionInnerRing.000', me_promotioninnerring_000)
ob_promotionouterring_001 = bpy.data.objects.new('PromotionOuterRing.001', me_promotionouterring_001)
ob_promotionouterring_002 = bpy.data.objects.new('PromotionOuterRing.002', me_promotionouterring_002)
ob_promotionouterring_003 = bpy.data.objects.new('PromotionOuterRing.003', me_promotionouterring_003)
ob_promotioninnerring_001 = bpy.data.objects.new('PromotionInnerRing.001', me_promotioninnerring_001)
ob_promotioninnerring_002 = bpy.data.objects.new('PromotionInnerRing.002', me_promotioninnerring_002)
ob_promotioninnerring_003 = bpy.data.objects.new('PromotionInnerRing.003', me_promotioninnerring_003)

# ---- transforms, parenting, visibility, modifiers, constraints
ob_promotionpunchingbagbase.location = (0.0, 0.0, 0.0)
ob_promotionpunchingbagbase.show_all_edges = True
_vg = ob_promotionpunchingbagbase.vertex_groups.new(name='HardOps')
_m = ob_promotionpunchingbagbase.modifiers.new('Triangulate', 'TRIANGULATE')
_m = ob_promotionpunchingbagbase.modifiers.new('Auto Smooth', 'NODES')
_m.node_group = ng_auto_smooth
_gi = [s.identifier for s in ng_auto_smooth.interface.items_tree if s.item_type == 'SOCKET' and s.in_out == 'INPUT']
_m[_gi[1]] = 0.5236  # Angle
ob_promotionouterring_000.parent = ob_promotionpunchingbagbase
ob_promotionouterring_000.location = (-0.2839, 0.2992, 1.641)
ob_promotionouterring_000.rotation_euler = (0.0, -0.0, 1.545)
_m = ob_promotionouterring_000.modifiers.new('Auto Smooth', 'NODES')
_m.node_group = ng_auto_smooth
_gi = [s.identifier for s in ng_auto_smooth.interface.items_tree if s.item_type == 'SOCKET' and s.in_out == 'INPUT']
_m[_gi[1]] = 0.5236  # Angle
ob_promotioninnerring_000.parent = ob_promotionpunchingbagbase
ob_promotioninnerring_000.location = (0.3646, 0.009548, 1.26)
ob_promotioninnerring_000.rotation_euler = (0.0, 0.0, -0.7592)
ob_promotioninnerring_000.scale = (0.8843, 0.8843, 1.0)
_m = ob_promotioninnerring_000.modifiers.new('Auto Smooth', 'NODES')
_m.node_group = ng_auto_smooth
_gi = [s.identifier for s in ng_auto_smooth.interface.items_tree if s.item_type == 'SOCKET' and s.in_out == 'INPUT']
_m[_gi[1]] = 0.5236  # Angle
ob_promotionouterring_001.parent = ob_promotionpunchingbagbase
ob_promotionouterring_001.location = (-0.2992, -0.2839, 1.641)
ob_promotionouterring_001.rotation_euler = (0.0, -0.0, 3.115)
_m = ob_promotionouterring_001.modifiers.new('Auto Smooth', 'NODES')
_m.node_group = ng_auto_smooth
_gi = [s.identifier for s in ng_auto_smooth.interface.items_tree if s.item_type == 'SOCKET' and s.in_out == 'INPUT']
_m[_gi[1]] = 0.5236  # Angle
ob_promotionouterring_002.parent = ob_promotionpunchingbagbase
ob_promotionouterring_002.location = (0.2839, -0.2992, 1.641)
ob_promotionouterring_002.rotation_euler = (0.0, 0.0, -1.597)
_m = ob_promotionouterring_002.modifiers.new('Auto Smooth', 'NODES')
_m.node_group = ng_auto_smooth
_gi = [s.identifier for s in ng_auto_smooth.interface.items_tree if s.item_type == 'SOCKET' and s.in_out == 'INPUT']
_m[_gi[1]] = 0.5236  # Angle
ob_promotionouterring_003.parent = ob_promotionpunchingbagbase
ob_promotionouterring_003.location = (0.2992, 0.2839, 1.641)
ob_promotionouterring_003.rotation_euler = (0.0, 0.0, -0.02618)
_m = ob_promotionouterring_003.modifiers.new('Auto Smooth', 'NODES')
_m.node_group = ng_auto_smooth
_gi = [s.identifier for s in ng_auto_smooth.interface.items_tree if s.item_type == 'SOCKET' and s.in_out == 'INPUT']
_m[_gi[1]] = 0.5236  # Angle
ob_promotioninnerring_001.parent = ob_promotionpunchingbagbase
ob_promotioninnerring_001.location = (-0.009548, 0.3646, 1.26)
ob_promotioninnerring_001.rotation_euler = (0.0, -0.0, 0.8116)
ob_promotioninnerring_001.scale = (0.8843, 0.8843, 1.0)
_m = ob_promotioninnerring_001.modifiers.new('Auto Smooth', 'NODES')
_m.node_group = ng_auto_smooth
_gi = [s.identifier for s in ng_auto_smooth.interface.items_tree if s.item_type == 'SOCKET' and s.in_out == 'INPUT']
_m[_gi[1]] = 0.5236  # Angle
ob_promotioninnerring_002.parent = ob_promotionpunchingbagbase
ob_promotioninnerring_002.location = (-0.3646, -0.009548, 1.26)
ob_promotioninnerring_002.rotation_euler = (0.0, -0.0, 2.382)
ob_promotioninnerring_002.scale = (0.8843, 0.8843, 1.0)
_m = ob_promotioninnerring_002.modifiers.new('Auto Smooth', 'NODES')
_m.node_group = ng_auto_smooth
_gi = [s.identifier for s in ng_auto_smooth.interface.items_tree if s.item_type == 'SOCKET' and s.in_out == 'INPUT']
_m[_gi[1]] = 0.5236  # Angle
ob_promotioninnerring_003.parent = ob_promotionpunchingbagbase
ob_promotioninnerring_003.location = (0.009548, -0.3646, 1.26)
ob_promotioninnerring_003.rotation_euler = (0.0, 0.0, -2.33)
ob_promotioninnerring_003.scale = (0.8843, 0.8843, 1.0)
_m = ob_promotioninnerring_003.modifiers.new('Auto Smooth', 'NODES')
_m.node_group = ng_auto_smooth
_gi = [s.identifier for s in ng_auto_smooth.interface.items_tree if s.item_type == 'SOCKET' and s.in_out == 'INPUT']
_m[_gi[1]] = 0.5236  # Angle

# ---- collection membership
col_collection.objects.link(ob_promotionpunchingbagbase)
col_collection.objects.link(ob_promotionouterring_000)
col_collection.objects.link(ob_promotioninnerring_000)
col_collection.objects.link(ob_promotionouterring_001)
col_collection.objects.link(ob_promotionouterring_002)
col_collection.objects.link(ob_promotionouterring_003)
col_collection.objects.link(ob_promotioninnerring_001)
col_collection.objects.link(ob_promotioninnerring_002)
col_collection.objects.link(ob_promotioninnerring_003)

# ---- scene / render settings (as saved in the file)
scene.frame_start = 1; scene.frame_end = 250; scene.frame_set(59)
scene.render.engine = 'BLENDER_EEVEE_NEXT'
scene.cycles.sampling_pattern = 'TABULATED_SOBOL'
scene.view_settings.view_transform = 'Filmic'
bpy.context.view_layer.update()

# ---- added for rendering (the .blend has no active camera and no usable light): camera, sun
cam_auto = bpy.data.cameras.new('AutoCamera')
cam_auto.lens = 50.0
cam_auto.sensor_width = 36.0
cam_auto.clip_end = 1000.0
ob_auto_camera = bpy.data.objects.new('AutoCamera', cam_auto)
scene.collection.objects.link(ob_auto_camera)
ob_auto_camera.location = (2.27501, -2.73002, 2.82001)
ob_auto_camera.rotation_euler = (1.09748, -7.21219e-08, 0.694738)
scene.camera = ob_auto_camera
light_auto_sun = bpy.data.lights.new('AutoSun', 'SUN')
light_auto_sun.energy = 3.0
light_auto_sun.angle = 0.0523599
ob_auto_sun = bpy.data.objects.new('AutoSun', light_auto_sun)
scene.collection.objects.link(ob_auto_sun)
ob_auto_sun.rotation_euler = (0.872665, 0.174533, 0.523599)
bpy.context.view_layer.update()
